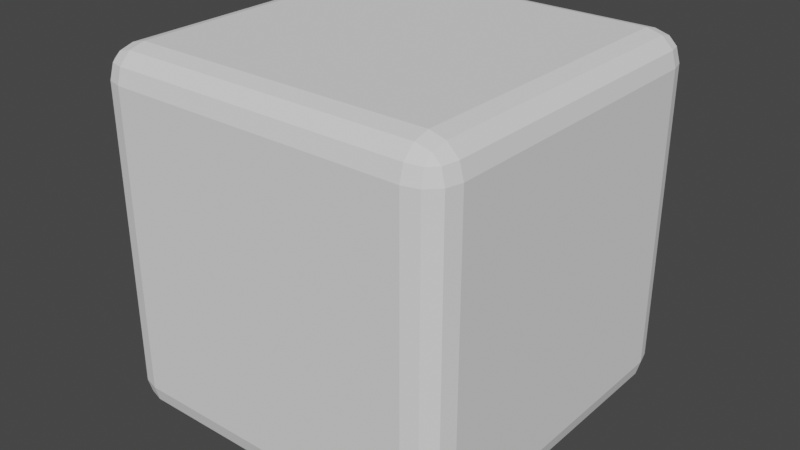 # Source: Dicey.blend  (saved by Blender 3.2.14; exported with 4.5.12 LTS)
import bpy
from mathutils import Matrix  # noqa: F401  (used for matrix-valued properties, if any)

bpy.ops.wm.read_factory_settings(use_empty=True)
scene = bpy.context.scene
scene.name = 'Scene'

# ---- collections
col_collection = bpy.data.collections.new('Collection'); scene.collection.children.link(col_collection)

# ---- world
world_world = bpy.data.worlds.new('World'); scene.world = world_world
world_world.use_nodes = True; world_world.node_tree.nodes.clear()
_N = world_world.node_tree.nodes; _L = world_world.node_tree.links
n0 = _N.new('ShaderNodeOutputWorld'); n0.name = 'World Output'; n0.location = (300, 300)
n1 = _N.new('ShaderNodeBackground'); n1.name = 'Background'; n1.location = (10, 300)
n1.inputs[0].default_value = (0.05088, 0.05088, 0.05088, 1.0)
_L.new(n1.outputs[0], n0.inputs[0])
n0.is_active_output = True
world_world.color = (0.05088, 0.05088, 0.05088)
world_world.use_sun_shadow = False
world_world.sun_shadow_jitter_overblur = 0.0

# ---- meshes
me_cube_001 = bpy.data.meshes.new('Cube.001')
me_cube_001.from_pydata([(-0.83, -0.83, -1.0), (-0.83, -1.0, -0.83), (-1.0, -0.83, -0.83), (-0.83, -0.9149, -0.9773), (-0.9149, -0.83, -0.9773), (-0.9108, -0.9108, -0.9559), (-0.9149, -0.9773, -0.83), (-0.83, -0.9773, -0.9149), (-0.9108, -0.9559, -0.9108), (-0.9773, -0.83, -0.9149), (-0.9773, -0.9149, -0.83), (-0.9559, -0.9108, -0.9108), (-0.83, -1.0, 0.83), (-0.83, -0.83, 1.0), (-1.0, -0.83, 0.83), (-0.83, -0.9773, 0.9149), (-0.9149, -0.9773, 0.83), (-0.9108, -0.9559, 0.9108), (-0.9149, -0.83, 0.9773), (-0.83, -0.9149, 0.9773), (-0.9108, -0.9108, 0.9559), (-0.9773, -0.9149, 0.83), (-0.9773, -0.83, 0.9149), (-0.9559, -0.9108, 0.9108), (-0.83, 0.83, -1.0), (-1.0, 0.83, -0.83), (-0.83, 1.0, -0.83), (-0.9149, 0.83, -0.9773), (-0.83, 0.9149, -0.9773), (-0.9108, 0.9108, -0.9559), (-0.9773, 0.9149, -0.83), (-0.9773, 0.83, -0.9149), (-0.9559, 0.9108, -0.9108), (-0.83, 0.9773, -0.9149), (-0.9149, 0.9773, -0.83), (-0.9108, 0.9559, -0.9108), (-0.83, 0.83, 1.0), (-0.83, 1.0, 0.83), (-1.0, 0.83, 0.83), (-0.83, 0.9149, 0.9773), (-0.9149, 0.83, 0.9773), (-0.9108, 0.9108, 0.9559), (-0.9149, 0.9773, 0.83), (-0.83, 0.9773, 0.9149), (-0.9108, 0.9559, 0.9108), (-0.9773, 0.83, 0.9149), (-0.9773, 0.9149, 0.83), (-0.9559, 0.9108, 0.9108), (0.83, -0.83, -1.0), (1.0, -0.83, -0.83), (0.83, -1.0, -0.83), (0.9149, -0.83, -0.9773), (0.83, -0.9149, -0.9773), (0.9108, -0.9108, -0.9559), (0.9773, -0.9149, -0.83), (0.9773, -0.83, -0.9149), (0.9559, -0.9108, -0.9108), (0.83, -0.9773, -0.9149), (0.9149, -0.9773, -0.83), (0.9108, -0.9559, -0.9108), (0.83, -0.83, 1.0), (0.83, -1.0, 0.83), (1.0, -0.83, 0.83), (0.83, -0.9149, 0.9773), (0.9149, -0.83, 0.9773), (0.9108, -0.9108, 0.9559), (0.9149, -0.9773, 0.83), (0.83, -0.9773, 0.9149), (0.9108, -0.9559, 0.9108), (0.9773, -0.83, 0.9149), (0.9773, -0.9149, 0.83), (0.9559, -0.9108, 0.9108), (0.83, 0.83, -1.0), (0.83, 1.0, -0.83), (1.0, 0.83, -0.83), (0.83, 0.9149, -0.9773), (0.9149, 0.83, -0.9773), (0.9108, 0.9108, -0.9559), (0.9149, 0.9773, -0.83), (0.83, 0.9773, -0.9149), (0.9108, 0.9559, -0.9108), (0.9773, 0.83, -0.9149), (0.9773, 0.9149, -0.83), (0.9559, 0.9108, -0.9108), (0.83, 0.83, 1.0), (1.0, 0.83, 0.83), (0.83, 1.0, 0.83), (0.9149, 0.83, 0.9773), (0.83, 0.9149, 0.9773), (0.9108, 0.9108, 0.9559), (0.9773, 0.9149, 0.83), (0.9773, 0.83, 0.9149), (0.9559, 0.9108, 0.9108), (0.83, 0.9773, 0.9149), (0.9149, 0.9773, 0.83), (0.9108, 0.9559, 0.9108)], [], [(50, 61, 12, 1), (74, 85, 62, 49), (84, 36, 13, 60), (2, 14, 38, 25), (26, 37, 86, 73), (0, 3, 5, 4), (3, 7, 8, 5), (1, 6, 8, 7), (6, 10, 11, 8), (2, 9, 11, 10), (9, 4, 5, 11), (5, 8, 11), (12, 15, 17, 16), (15, 19, 20, 17), (13, 18, 20, 19), (18, 22, 23, 20), (14, 21, 23, 22), (21, 16, 17, 23), (17, 20, 23), (24, 27, 29, 28), (27, 31, 32, 29), (25, 30, 32, 31), (30, 34, 35, 32), (26, 33, 35, 34), (33, 28, 29, 35), (29, 32, 35), (36, 39, 41, 40), (39, 43, 44, 41), (37, 42, 44, 43), (42, 46, 47, 44), (38, 45, 47, 46), (45, 40, 41, 47), (41, 44, 47), (48, 51, 53, 52), (51, 55, 56, 53), (49, 54, 56, 55), (54, 58, 59, 56), (50, 57, 59, 58), (57, 52, 53, 59), (53, 56, 59), (60, 63, 65, 64), (63, 67, 68, 65), (61, 66, 68, 67), (66, 70, 71, 68), (62, 69, 71, 70), (69, 64, 65, 71), (65, 68, 71), (72, 75, 77, 76), (75, 79, 80, 77), (73, 78, 80, 79), (78, 82, 83, 80), (74, 81, 83, 82), (81, 76, 77, 83), (77, 80, 83), (84, 87, 89, 88), (87, 91, 92, 89), (85, 90, 92, 91), (90, 94, 95, 92), (86, 93, 95, 94), (93, 88, 89, 95), (89, 92, 95), (24, 0, 4, 27), (27, 4, 9, 31), (31, 9, 2, 25), (1, 12, 16, 6), (6, 16, 21, 10), (10, 21, 14, 2), (13, 36, 40, 18), (18, 40, 45, 22), (22, 45, 38, 14), (37, 26, 34, 42), (42, 34, 30, 46), (46, 30, 25, 38), (72, 24, 28, 75), (75, 28, 33, 79), (79, 33, 26, 73), (36, 84, 88, 39), (39, 88, 93, 43), (43, 93, 86, 37), (85, 74, 82, 90), (90, 82, 78, 94), (94, 78, 73, 86), (48, 72, 76, 51), (51, 76, 81, 55), (55, 81, 74, 49), (84, 60, 64, 87), (87, 64, 69, 91), (91, 69, 62, 85), (61, 50, 58, 66), (66, 58, 54, 70), (70, 54, 49, 62), (0, 48, 52, 3), (3, 52, 57, 7), (7, 57, 50, 1), (60, 13, 19, 63), (63, 19, 15, 67), (67, 15, 12, 61), (24, 72, 48, 0)])
_uv = me_cube_001.uv_layers.new(name='UVMap')
_uv.uv.foreach_set('vector', [0.3963, 0.7712, 0.6038, 0.7712, 0.6038, 0.9788, 0.3963, 0.9788, 0.3963, 0.5213, 0.6038, 0.5213, 0.6038, 0.7287, 0.3963, 0.7287, 0.6463, 0.5213, 0.8538, 0.5213, 0.8538, 0.7287, 0.6463, 0.7287, 0.3963, 0.02125, 0.6038, 0.02125, 0.6038, 0.2288, 0.3963, 0.2288, 0.3963, 0.2713, 0.6038, 0.2713, 0.6038, 0.4788, 0.3963, 0.4788, 0.1463, 0.7287, 0.1463, 0.7394, 0.1362, 0.7388, 0.1356, 0.7287, 0.1463, 0.7394, 0.1463, 0.75, 0.1362, 0.75, 0.1362, 0.7388, 0.3963, 0.9788, 0.3963, 1.0, 0.375, 0.9888, 0.375, 0.9787, 0.3963, 0.0, 0.3963, 0.01064, 0.375, 0.01115, 0.375, 0.0, 0.3963, 0.02125, 0.375, 0.02125, 0.375, 0.01115, 0.3963, 0.01064, 0.125, 0.7287, 0.1356, 0.7287, 0.1362, 0.7388, 0.125, 0.7388, 0.1362, 0.7388, 0.1362, 0.75, 0.125, 0.7388, 0.6038, 0.9788, 0.6144, 0.9787, 0.6138, 1.0, 0.6037, 1.0, 0.6144, 0.9787, 0.625, 0.9787, 0.625, 1.0, 0.6138, 1.0, 0.8538, 0.7287, 0.875, 0.7287, 0.875, 0.7388, 0.8537, 0.75, 0.625, 0.02125, 0.6144, 0.02125, 0.6138, 0.01115, 0.625, 0.01115, 0.6038, 0.02125, 0.6038, 0.01064, 0.6138, 0.01115, 0.6144, 0.02125, 0.6038, 0.01064, 0.6037, 0.0, 0.6138, 0.0, 0.6138, 0.01115, 0.6138, 0.0, 0.625, 0.01115, 0.6138, 0.01115, 0.1463, 0.5213, 0.1356, 0.5213, 0.1362, 0.5112, 0.1463, 0.5106, 0.1356, 0.5213, 0.125, 0.5213, 0.125, 0.5112, 0.1362, 0.5112, 0.3963, 0.2288, 0.3963, 0.2394, 0.375, 0.2388, 0.375, 0.2287, 0.3963, 0.2394, 0.3963, 0.2606, 0.375, 0.2612, 0.375, 0.2388, 0.3963, 0.2713, 0.375, 0.2713, 0.375, 0.2612, 0.3963, 0.2606, 0.1463, 0.5, 0.1463, 0.5106, 0.1362, 0.5112, 0.1362, 0.5, 0.1362, 0.5112, 0.125, 0.5112, 0.1362, 0.5, 0.8538, 0.5213, 0.8537, 0.5, 0.875, 0.5112, 0.875, 0.5213, 0.625, 0.2713, 0.6144, 0.2713, 0.6138, 0.2612, 0.625, 0.25, 0.6038, 0.2713, 0.6038, 0.2606, 0.6138, 0.2612, 0.6144, 0.2713, 0.6038, 0.2606, 0.6037, 0.2394, 0.6138, 0.2388, 0.6138, 0.2612, 0.6038, 0.2288, 0.6144, 0.2287, 0.6138, 0.2388, 0.6037, 0.2394, 0.6144, 0.2287, 0.625, 0.2287, 0.625, 0.2388, 0.6138, 0.2388, 0.625, 0.2388, 0.6138, 0.2445, 0.6138, 0.2388, 0.3538, 0.7287, 0.3644, 0.7287, 0.3638, 0.7388, 0.3537, 0.7394, 0.3644, 0.7287, 0.3856, 0.7287, 0.3862, 0.7388, 0.3638, 0.7388, 0.3963, 0.7287, 0.3963, 0.7394, 0.3862, 0.7388, 0.3856, 0.7287, 0.3963, 0.7394, 0.3963, 0.7606, 0.375, 0.7612, 0.3862, 0.7388, 0.3963, 0.7712, 0.375, 0.7713, 0.375, 0.7612, 0.3963, 0.7606, 0.3537, 0.75, 0.3537, 0.7394, 0.3638, 0.7388, 0.3638, 0.75, 0.3638, 0.7388, 0.3695, 0.7388, 0.3638, 0.75, 0.6463, 0.7287, 0.6463, 0.75, 0.6362, 0.75, 0.6356, 0.7287, 0.625, 0.7713, 0.6144, 0.7713, 0.6138, 0.7612, 0.625, 0.7612, 0.6038, 0.7712, 0.6038, 0.7606, 0.6138, 0.7612, 0.6144, 0.7713, 0.6038, 0.7606, 0.6037, 0.7394, 0.6138, 0.7388, 0.6138, 0.7612, 0.6038, 0.7287, 0.6144, 0.7287, 0.6138, 0.7388, 0.6037, 0.7394, 0.6144, 0.7287, 0.6356, 0.7287, 0.6362, 0.75, 0.6138, 0.7388, 0.625, 0.7612, 0.6138, 0.7612, 0.6138, 0.7555, 0.3538, 0.5213, 0.3537, 0.5106, 0.3638, 0.5112, 0.3644, 0.5213, 0.3537, 0.5106, 0.3537, 0.5, 0.3638, 0.5, 0.3638, 0.5112, 0.3963, 0.4788, 0.3963, 0.4894, 0.375, 0.4888, 0.375, 0.4787, 0.3963, 0.4894, 0.3963, 0.5106, 0.3862, 0.5112, 0.375, 0.4888, 0.3963, 0.5213, 0.3856, 0.5213, 0.3862, 0.5112, 0.3963, 0.5106, 0.3856, 0.5213, 0.3644, 0.5213, 0.3638, 0.5112, 0.3862, 0.5112, 0.3638, 0.5112, 0.3638, 0.5, 0.3695, 0.5112, 0.6463, 0.5213, 0.6356, 0.5213, 0.6362, 0.5, 0.6463, 0.5, 0.6356, 0.5213, 0.6144, 0.5213, 0.6138, 0.5112, 0.6362, 0.5, 0.6038, 0.5213, 0.6038, 0.5106, 0.6138, 0.5112, 0.6144, 0.5213, 0.6038, 0.5106, 0.6037, 0.4894, 0.6138, 0.4888, 0.6138, 0.5112, 0.6038, 0.4788, 0.6144, 0.4787, 0.6138, 0.4888, 0.6037, 0.4894, 0.6144, 0.4787, 0.625, 0.4787, 0.625, 0.4888, 0.6138, 0.4888, 0.625, 0.4888, 0.6138, 0.4945, 0.6138, 0.4888, 0.1463, 0.5213, 0.1463, 0.7287, 0.1356, 0.7287, 0.1356, 0.5213, 0.1356, 0.5213, 0.1356, 0.7287, 0.125, 0.7287, 0.125, 0.5213, 0.375, 0.2287, 0.375, 0.02125, 0.3963, 0.02125, 0.3963, 0.2288, 0.3963, 0.9788, 0.6038, 0.9788, 0.6037, 1.0, 0.3963, 1.0, 0.3963, 0.0, 0.6037, 0.0, 0.6038, 0.01064, 0.3963, 0.01064, 0.3963, 0.01064, 0.6038, 0.01064, 0.6038, 0.02125, 0.3963, 0.02125, 0.8538, 0.7287, 0.8538, 0.5213, 0.875, 0.5213, 0.875, 0.7287, 0.625, 0.02125, 0.625, 0.2287, 0.6144, 0.2287, 0.6144, 0.02125, 0.6144, 0.02125, 0.6144, 0.2287, 0.6038, 0.2288, 0.6038, 0.02125, 0.6038, 0.2713, 0.3963, 0.2713, 0.3963, 0.2606, 0.6038, 0.2606, 0.6038, 0.2606, 0.3963, 0.2606, 0.3963, 0.2394, 0.6037, 0.2394, 0.6037, 0.2394, 0.3963, 0.2394, 0.3963, 0.2288, 0.6038, 0.2288, 0.3538, 0.5213, 0.1463, 0.5213, 0.1463, 0.5106, 0.3537, 0.5106, 0.3537, 0.5106, 0.1463, 0.5106, 0.1463, 0.5, 0.3537, 0.5, 0.375, 0.4787, 0.375, 0.2713, 0.3963, 0.2713, 0.3963, 0.4788, 0.8538, 0.5213, 0.6463, 0.5213, 0.6463, 0.5, 0.8537, 0.5, 0.625, 0.2713, 0.625, 0.4787, 0.6144, 0.4787, 0.6144, 0.2713, 0.6144, 0.2713, 0.6144, 0.4787, 0.6038, 0.4788, 0.6038, 0.2713, 0.6038, 0.5213, 0.3963, 0.5213, 0.3963, 0.5106, 0.6038, 0.5106, 0.6038, 0.5106, 0.3963, 0.5106, 0.3963, 0.4894, 0.6037, 0.4894, 0.6037, 0.4894, 0.3963, 0.4894, 0.3963, 0.4788, 0.6038, 0.4788, 0.3538, 0.7287, 0.3538, 0.5213, 0.3644, 0.5213, 0.3644, 0.7287, 0.3644, 0.7287, 0.3644, 0.5213, 0.3856, 0.5213, 0.3856, 0.7287, 0.3856, 0.7287, 0.3856, 0.5213, 0.3963, 0.5213, 0.3963, 0.7287, 0.6463, 0.5213, 0.6463, 0.7287, 0.6356, 0.7287, 0.6356, 0.5213, 0.6356, 0.5213, 0.6356, 0.7287, 0.6144, 0.7287, 0.6144, 0.5213, 0.6144, 0.5213, 0.6144, 0.7287, 0.6038, 0.7287, 0.6038, 0.5213, 0.6038, 0.7712, 0.3963, 0.7712, 0.3963, 0.7606, 0.6038, 0.7606, 0.6038, 0.7606, 0.3963, 0.7606, 0.3963, 0.7394, 0.6037, 0.7394, 0.6037, 0.7394, 0.3963, 0.7394, 0.3963, 0.7287, 0.6038, 0.7287, 0.1463, 0.7287, 0.3538, 0.7287, 0.3537, 0.7394, 0.1463, 0.7394, 0.1463, 0.7394, 0.3537, 0.7394, 0.3537, 0.75, 0.1463, 0.75, 0.375, 0.9787, 0.375, 0.7713, 0.3963, 0.7712, 0.3963, 0.9788, 0.6463, 0.7287, 0.8538, 0.7287, 0.8537, 0.75, 0.6463, 0.75, 0.625, 0.7713, 0.625, 0.9787, 0.6144, 0.9787, 0.6144, 0.7713, 0.6144, 0.7713, 0.6144, 0.9787, 0.6038, 0.9788, 0.6038, 0.7712, 0.1463, 0.5213, 0.3538, 0.5213, 0.3538, 0.7287, 0.1463, 0.7287])
me_cube_001.update()

# ---- objects
ob_cube = bpy.data.objects.new('Cube', me_cube_001)

# ---- transforms, parenting, visibility, modifiers, constraints
ob_cube.location = (0.0, 0.0, 0.0)

# ---- collection membership
col_collection.objects.link(ob_cube)

# ---- scene / render settings (as saved in the file)
scene.frame_start = 1; scene.frame_end = 250; scene.frame_set(1)
scene.render.engine = 'BLENDER_EEVEE_NEXT'
scene.cycles.sampling_pattern = 'TABULATED_SOBOL'
scene.cycles.use_light_tree = False
scene.view_settings.view_transform = 'Filmic'
bpy.context.view_layer.update()

# ---- added for rendering (the .blend has no active camera and no usable light): camera, sun
cam_auto = bpy.data.cameras.new('AutoCamera')
cam_auto.lens = 50.0
cam_auto.sensor_width = 36.0
cam_auto.clip_end = 1000.0
ob_auto_camera = bpy.data.objects.new('AutoCamera', cam_auto)
scene.collection.objects.link(ob_auto_camera)
ob_auto_camera.location = (3.20507, -3.84609, 2.56406)
ob_auto_camera.rotation_euler = (1.09748, -7.21219e-08, 0.694738)
scene.camera = ob_auto_camera
light_auto_sun = bpy.data.lights.new('AutoSun', 'SUN')
light_auto_sun.energy = 3.0
light_auto_sun.angle = 0.0523599
ob_auto_sun = bpy.data.objects.new('AutoSun', light_auto_sun)
scene.collection.objects.link(ob_auto_sun)
ob_auto_sun.rotation_euler = (0.872665, 0.174533, 0.523599)
bpy.context.view_layer.update()
